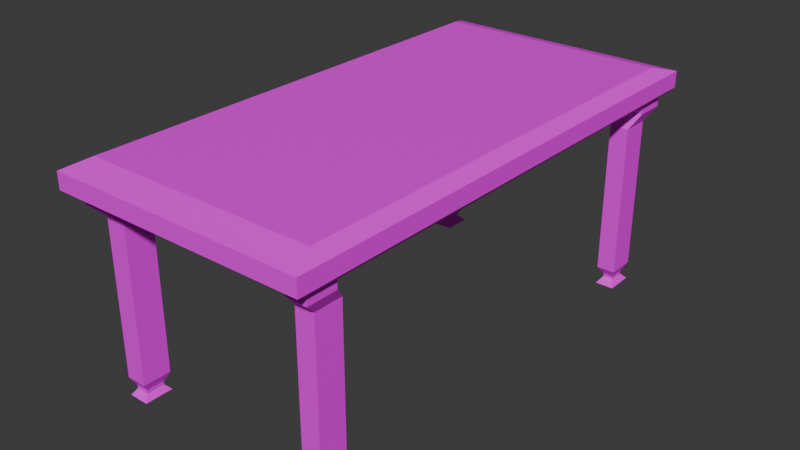 # Source: table.blend  (saved by Blender 4.5.90; exported with 4.5.12 LTS)
import bpy
from mathutils import Matrix  # noqa: F401  (used for matrix-valued properties, if any)

bpy.ops.wm.read_factory_settings(use_empty=True)
scene = bpy.context.scene
scene.name = 'Scene'

# ---- collections
col_collection = bpy.data.collections.new('Collection'); scene.collection.children.link(col_collection)

# ---- images (referenced by path relative to the original .blend; pixels are not part of the script)
import os
ASSET_DIR = os.environ.get("B2B_ASSET_DIR", "")  # directory of the original .blend (textures are referenced by path, not embedded)
HERE = os.path.dirname(os.path.abspath(__file__))  # packed textures are extracted next to this script under _unpacked/

def load_image(name, relpath, width, height, colorspace="sRGB"):
    """Load a texture the original file referenced (path relative to the .blend, or extracted next to this script)."""
    p = next((c for c in (os.path.join(HERE, relpath), os.path.join(ASSET_DIR, relpath)) if relpath and os.path.exists(c)), "")
    if p:
        img = bpy.data.images.load(p, check_existing=True)
        img.name = name
    else:  # same state as the original file: an image datablock whose file is absent (Cycles renders it pink)
        img = bpy.data.images.new(name, width, height)
        img.source = "FILE"
        img.filepath = "//" + (relpath or name)
    img.colorspace_settings.name = colorspace
    return img
img_desk = load_image('desk', 'desk.png', 1024, 1024, 'sRGB')

# ---- materials (node trees are filled in below, after node groups)
mat_material_001 = bpy.data.materials.new('Material.001')

# ---- material node trees
mat_material_001.use_nodes = True; mat_material_001.node_tree.nodes.clear()
_N = mat_material_001.node_tree.nodes; _L = mat_material_001.node_tree.links
n0 = _N.new('ShaderNodeOutputMaterial'); n0.name = 'Material Output'; n0.location = (200, 100)
n1 = _N.new('ShaderNodeBsdfPrincipled'); n1.name = 'Principled BSDF'; n1.location = (-200, 100)
n2 = _N.new('ShaderNodeTexImage'); n2.name = 'Image Texture'; n2.location = (-490, 80)
n2.image = img_desk
_L.new(n1.outputs[0], n0.inputs[0])
_L.new(n2.outputs[0], n1.inputs[0])
n0.is_active_output = True

# ---- world
world_world = bpy.data.worlds.new('World'); scene.world = world_world
world_world.use_nodes = True; world_world.node_tree.nodes.clear()
_N = world_world.node_tree.nodes; _L = world_world.node_tree.links
n0 = _N.new('ShaderNodeOutputWorld'); n0.name = 'World Output'; n0.location = (200, 100)
n1 = _N.new('ShaderNodeBackground'); n1.name = 'Background'; n1.location = (-200, 100)
n1.inputs[0].default_value = (0.05088, 0.05088, 0.05088, 1.0)
_L.new(n1.outputs[0], n0.inputs[0])
n0.is_active_output = True
world_world.color = (0.05088, 0.05088, 0.05088)
world_world.sun_shadow_jitter_overblur = 0.0

# ---- meshes
me_cube_001 = bpy.data.meshes.new('Cube.001')
me_cube_001.from_pydata([(1.0, 1.748, 1.694), (0.8988, 1.571, 1.751), (-1.0, 1.748, 1.694), (-0.8988, 1.571, 1.751), (-0.8988, -1.798, 1.751), (-1.0, -2.0, 1.694), (-0.8988, 1.798, 1.751), (-1.0, 2.0, 1.694), (0.8988, -1.798, 1.751), (1.0, -2.0, 1.694), (0.8988, 1.798, 1.751), (1.0, 2.0, 1.694), (-0.938, -1.876, 1.503), (-1.0, -2.0, 1.566), (-1.0, 2.0, 1.566), (-0.938, 1.876, 1.503), (1.0, -2.0, 1.566), (0.9375, -1.876, 1.503), (1.0, 2.0, 1.566), (0.9375, 1.876, 1.503), (-0.938, 1.639, 1.503), (-1.0, 1.748, 1.566), (0.9375, 1.639, 1.503), (1.0, 1.748, 1.566), (0.9375, -1.642, 1.503), (-1.0, -1.751, 1.694), (0.8988, -1.574, 1.751), (-1.0, -1.751, 1.566), (1.0, -1.751, 1.694), (-0.8988, -1.574, 1.751), (-0.938, -1.642, 1.503), (1.0, -1.751, 1.566), (-0.736, 1.798, 1.751), (-0.8188, 2.0, 1.694), (-0.736, -1.798, 1.751), (-0.8188, -2.0, 1.694), (-0.7681, 1.876, 1.503), (-0.8188, 2.0, 1.566), (-0.7681, -1.876, 1.503), (-0.8188, -2.0, 1.566), (-0.7681, 1.639, 1.503), (-0.736, 1.571, 1.751), (-0.7681, -1.642, 1.503), (-0.736, -1.574, 1.751), (0.7511, 1.798, 1.751), (0.8356, -2.0, 1.694), (0.8356, 2.0, 1.566), (0.7834, -1.876, 1.503), (0.7511, 1.571, 1.751), (0.7511, -1.574, 1.751), (0.8356, 2.0, 1.694), (0.7511, -1.798, 1.751), (0.7834, 1.876, 1.503), (0.8356, -2.0, 1.566), (0.7834, 1.639, 1.503), (0.7834, -1.642, 1.503), (-0.938, 1.876, 1.439), (-0.938, 1.639, 1.439), (-0.938, -1.642, 1.439), (-0.938, -1.876, 1.439), (-0.7681, 1.876, 1.439), (0.9375, 1.639, 1.439), (0.9375, 1.876, 1.439), (0.7834, -1.876, 1.439), (0.9375, -1.876, 1.439), (-0.7681, 1.639, 1.439), (0.9375, -1.642, 1.439), (-0.7681, -1.642, 1.439), (-0.7681, -1.876, 1.439), (0.7834, 1.876, 1.439), (0.7834, 1.639, 1.439), (0.7834, -1.642, 1.439), (-0.8854, 1.771, 1.338), (-0.8854, 1.548, 1.338), (-0.8854, -1.55, 1.338), (-0.8854, -1.771, 1.338), (-0.7249, 1.771, 1.338), (0.8854, 1.548, 1.338), (0.8854, 1.771, 1.338), (0.7398, -1.771, 1.338), (0.8854, -1.771, 1.338), (-0.7249, 1.548, 1.338), (0.8854, -1.55, 1.338), (-0.7249, -1.55, 1.338), (-0.7249, -1.771, 1.338), (0.7398, 1.771, 1.338), (0.7398, 1.548, 1.338), (0.7398, -1.55, 1.338), (-0.8854, 1.771, 0.6149), (-0.8854, 1.548, 0.6149), (-0.8854, -1.55, 0.6149), (-0.8854, -1.771, 0.6149), (-0.7249, 1.771, 0.6149), (0.8854, 1.548, 0.6149), (0.8854, 1.771, 0.6149), (0.7398, -1.771, 0.6149), (0.8854, -1.771, 0.6149), (-0.7249, 1.548, 0.6149), (0.8854, -1.55, 0.6149), (-0.7249, -1.55, 0.6149), (-0.7249, -1.771, 0.6149), (0.7398, 1.771, 0.6149), (0.7398, 1.548, 0.6149), (0.7398, -1.55, 0.6149), (-0.8854, 1.771, 0.1333), (-0.8854, 1.548, 0.1333), (-0.8854, -1.55, 0.1333), (-0.8854, -1.771, 0.1333), (-0.7249, 1.771, 0.1333), (0.8854, 1.548, 0.1333), (0.8854, 1.771, 0.1333), (0.7398, -1.771, 0.1333), (0.8854, -1.771, 0.1333), (-0.7249, 1.548, 0.1333), (0.8854, -1.55, 0.1333), (-0.7249, -1.55, 0.1333), (-0.7249, -1.771, 0.1333), (0.7398, 1.771, 0.1333), (0.7398, 1.548, 0.1333), (0.7398, -1.55, 0.1333), (-0.845, 1.715, 0.06089), (-0.845, 1.604, 0.06089), (-0.8562, -1.59, 0.06386), (-0.8562, -1.731, 0.06386), (-0.7653, 1.715, 0.06089), (0.8525, 1.598, 0.06198), (0.8525, 1.72, 0.06198), (0.7628, -1.736, 0.06489), (0.8624, -1.736, 0.06489), (-0.7653, 1.604, 0.06089), (0.8624, -1.585, 0.06489), (-0.7541, -1.59, 0.06386), (-0.7541, -1.731, 0.06386), (0.7727, 1.72, 0.06198), (0.7727, 1.598, 0.06198), (0.7628, -1.585, 0.06489), (-0.845, 1.715, 0.03967), (-0.845, 1.604, 0.03967), (-0.8562, -1.59, 0.0367), (-0.8562, -1.731, 0.0367), (-0.7653, 1.715, 0.03967), (0.8525, 1.598, 0.03858), (0.8525, 1.72, 0.03858), (0.7628, -1.736, 0.03567), (0.8624, -1.736, 0.03567), (-0.7653, 1.604, 0.03967), (0.8624, -1.585, 0.03567), (-0.7541, -1.59, 0.0367), (-0.7541, -1.731, 0.0367), (0.7727, 1.72, 0.03858), (0.7727, 1.598, 0.03858), (0.7628, -1.585, 0.03567), (-0.8854, 1.771, -0.008728), (-0.8854, 1.548, -0.008728), (-0.8854, -1.55, -0.008728), (-0.8854, -1.771, -0.008728), (-0.7249, 1.771, -0.008728), (0.8854, 1.548, -0.008728), (0.8854, 1.771, -0.008728), (0.7398, -1.771, -0.008728), (0.8854, -1.771, -0.008728), (-0.7249, 1.548, -0.008728), (0.8854, -1.55, -0.008728), (-0.7249, -1.55, -0.008728), (-0.7249, -1.771, -0.008728), (0.7398, 1.771, -0.008728), (0.7398, 1.548, -0.008728), (0.7398, -1.55, -0.008728), (1.0, 1.874, 1.566), (-0.938, 1.757, 1.503), (0.8988, 1.684, 1.751), (-0.8988, 1.684, 1.751), (1.0, 1.874, 1.694), (-1.0, 1.874, 1.694), (-1.0, 1.874, 1.566), (0.9375, 1.757, 1.503), (-0.736, 1.684, 1.751), (-0.7681, 1.757, 1.503), (0.7511, 1.684, 1.751), (0.7834, 1.757, 1.503), (-0.938, 1.757, 1.439), (0.9375, 1.757, 1.439), (-0.7681, 1.757, 1.439), (0.7834, 1.757, 1.439), (-0.8854, 1.659, 1.338), (0.8854, 1.659, 1.338), (-0.7249, 1.659, 1.338), (0.7398, 1.659, 1.338), (-0.8854, 1.659, 0.6149), (0.8854, 1.659, 0.6149), (-0.7249, 1.659, 0.6149), (0.7398, 1.659, 0.6149), (-0.8854, 1.659, 0.1333), (0.8854, 1.659, 0.1333), (-0.7249, 1.659, 0.1333), (0.7398, 1.659, 0.1333), (-0.845, 1.659, 0.06089), (0.8525, 1.659, 0.06198), (-0.7653, 1.659, 0.06089), (0.7727, 1.659, 0.06198), (-0.845, 1.659, 0.03967), (0.8525, 1.659, 0.03858), (-0.7653, 1.659, 0.03967), (0.7727, 1.659, 0.03858), (-0.8854, 1.659, -0.008728), (0.8854, 1.659, -0.008728), (-0.7249, 1.659, -0.008728), (0.7398, 1.659, -0.008728), (0.825, 1.798, 1.751), (0.9178, -2.0, 1.694), (0.9178, 2.0, 1.566), (0.8605, -1.876, 1.503), (0.825, 1.571, 1.751), (0.825, -1.574, 1.751), (0.9178, 2.0, 1.694), (0.825, -1.798, 1.751), (0.8605, 1.876, 1.503), (0.9178, -2.0, 1.566), (0.8605, 1.639, 1.503), (0.8605, -1.642, 1.503), (0.8605, -1.876, 1.439), (0.8605, 1.876, 1.439), (0.8605, 1.639, 1.439), (0.8605, -1.642, 1.439), (0.8126, -1.771, 1.338), (0.8126, 1.771, 1.338), (0.8126, 1.548, 1.338), (0.8126, -1.55, 1.338), (0.8126, -1.771, 0.6149), (0.8126, 1.771, 0.6149), (0.8126, 1.548, 0.6149), (0.8126, -1.55, 0.6149), (0.8126, -1.771, 0.1333), (0.8126, 1.771, 0.1333), (0.8126, 1.548, 0.1333), (0.8126, -1.55, 0.1333), (0.8126, -1.736, 0.06489), (0.8126, 1.72, 0.06198), (0.8126, 1.598, 0.06198), (0.8126, -1.585, 0.06489), (0.8126, -1.736, 0.03567), (0.8126, 1.72, 0.03858), (0.8126, 1.598, 0.03858), (0.8126, -1.585, 0.03567), (0.8126, -1.771, -0.008728), (0.8126, 1.771, -0.008728), (0.8126, 1.548, -0.008728), (0.8126, -1.55, -0.008728), (0.8126, 1.659, -0.008728), (0.825, 1.684, 1.751), (-0.9094, 2.0, 1.694), (-0.8174, -1.798, 1.751), (-0.853, 1.876, 1.503), (-0.9094, -2.0, 1.566), (-0.853, 1.639, 1.503), (-0.853, -1.642, 1.503), (-0.8174, 1.798, 1.751), (-0.9094, -2.0, 1.694), (-0.9094, 2.0, 1.566), (-0.853, -1.876, 1.503), (-0.8174, 1.571, 1.751), (-0.8174, -1.574, 1.751), (-0.853, 1.876, 1.439), (-0.853, 1.639, 1.439), (-0.853, -1.642, 1.439), (-0.853, -1.876, 1.439), (-0.8052, 1.771, 1.338), (-0.8052, 1.548, 1.338), (-0.8052, -1.55, 1.338), (-0.8052, -1.771, 1.338), (-0.8052, 1.771, 0.6149), (-0.8052, 1.548, 0.6149), (-0.8052, -1.55, 0.6149), (-0.8052, -1.771, 0.6149), (-0.8052, 1.771, 0.1333), (-0.8052, 1.548, 0.1333), (-0.8052, -1.55, 0.1333), (-0.8052, -1.771, 0.1333), (-0.8052, 1.715, 0.06089), (-0.8052, 1.604, 0.06089), (-0.8052, -1.59, 0.06386), (-0.8052, -1.731, 0.06386), (-0.8052, 1.715, 0.03967), (-0.8052, 1.604, 0.03967), (-0.8052, -1.59, 0.0367), (-0.8052, -1.731, 0.0367), (-0.8052, 1.771, -0.008728), (-0.8052, 1.548, -0.008728), (-0.8052, -1.55, -0.008728), (-0.8052, -1.771, -0.008728), (-0.8052, 1.659, -0.008728), (-0.8174, 1.684, 1.751), (-1.0, -1.875, 1.694), (0.8988, -1.686, 1.751), (-0.938, -1.759, 1.503), (1.0, -1.875, 1.566), (0.9375, -1.759, 1.503), (-1.0, -1.875, 1.566), (1.0, -1.875, 1.694), (-0.8988, -1.686, 1.751), (-0.7681, -1.759, 1.503), (-0.736, -1.686, 1.751), (0.7511, -1.686, 1.751), (0.7834, -1.759, 1.503), (-0.938, -1.759, 1.439), (0.9375, -1.759, 1.439), (-0.7681, -1.759, 1.439), (0.7834, -1.759, 1.439), (-0.8854, -1.66, 1.338), (0.8854, -1.66, 1.338), (-0.7249, -1.66, 1.338), (0.7398, -1.66, 1.338), (-0.8854, -1.66, 0.6149), (0.8854, -1.66, 0.6149), (-0.7249, -1.66, 0.6149), (0.7398, -1.66, 0.6149), (-0.8854, -1.66, 0.1333), (0.8854, -1.66, 0.1333), (-0.7249, -1.66, 0.1333), (0.7398, -1.66, 0.1333), (-0.8562, -1.66, 0.06386), (0.8624, -1.66, 0.06489), (-0.7541, -1.66, 0.06386), (0.7628, -1.66, 0.06489), (-0.8562, -1.66, 0.0367), (0.8624, -1.66, 0.03567), (-0.7541, -1.66, 0.0367), (0.7628, -1.66, 0.03567), (-0.8854, -1.66, -0.008728), (0.8854, -1.66, -0.008728), (-0.7249, -1.66, -0.008728), (0.7398, -1.66, -0.008728), (0.8126, -1.66, -0.008728), (0.825, -1.686, 1.751), (-0.8052, -1.66, -0.008728), (-0.8174, -1.686, 1.751), (-0.8052, -1.731, 0.06386), (-0.8562, -1.731, 0.06386), (-0.8562, -1.731, 0.0367), (-0.8052, -1.731, 0.0367), (-0.8052, -1.59, 0.06386), (-0.7541, -1.59, 0.06386), (-0.7541, -1.59, 0.0367), (-0.8052, -1.59, 0.0367), (-0.8562, -1.66, 0.06386), (-0.8562, -1.59, 0.06386), (-0.8562, -1.59, 0.0367), (-0.8562, -1.66, 0.0367), (-0.7541, -1.66, 0.06386), (-0.7541, -1.731, 0.06386), (-0.7541, -1.731, 0.0367), (-0.7541, -1.66, 0.0367)], [], [(27, 25, 2, 21), (171, 6, 7, 173), (208, 10, 11, 214), (293, 8, 9, 298), (251, 4, 5, 257), (177, 40, 65, 182), (168, 172, 0, 23), (335, 299, 4, 251), (169, 20, 21, 174), (24, 22, 23, 31), (294, 12, 13, 297), (252, 15, 14, 258), (175, 19, 18, 168), (211, 17, 16, 217), (174, 173, 7, 14), (259, 12, 59, 265), (253, 257, 5, 13), (210, 214, 11, 18), (295, 298, 9, 16), (291, 171, 3, 260), (170, 1, 0, 172), (29, 3, 2, 25), (299, 29, 25, 292), (23, 0, 28, 31), (218, 22, 24, 219), (20, 30, 27, 21), (296, 24, 31, 295), (260, 3, 29, 261), (1, 26, 28, 0), (297, 292, 25, 27), (48, 41, 43, 49), (254, 40, 42, 255), (178, 176, 41, 48), (258, 250, 33, 37), (53, 45, 35, 39), (294, 30, 58, 304), (259, 38, 39, 253), (52, 36, 37, 46), (302, 301, 34, 51), (219, 24, 66, 223), (51, 34, 35, 45), (256, 32, 33, 250), (215, 51, 45, 209), (333, 302, 51, 215), (216, 52, 46, 210), (217, 209, 45, 53), (249, 178, 48, 212), (212, 48, 49, 213), (40, 54, 55, 42), (37, 33, 50, 46), (300, 303, 47, 38), (38, 47, 53, 39), (177, 179, 54, 40), (32, 44, 50, 33), (181, 61, 77, 185), (182, 65, 81, 186), (262, 60, 76, 266), (306, 68, 84, 310), (296, 17, 64, 305), (254, 20, 57, 263), (303, 55, 71, 307), (211, 47, 63, 220), (169, 15, 56, 180), (255, 42, 67, 264), (179, 52, 69, 183), (252, 36, 60, 262), (300, 38, 68, 306), (216, 19, 62, 221), (218, 54, 70, 222), (175, 22, 61, 181), (187, 85, 101, 191), (184, 72, 88, 188), (268, 83, 99, 272), (311, 87, 103, 315), (221, 62, 78, 225), (220, 63, 79, 224), (222, 70, 86, 226), (263, 57, 73, 267), (223, 66, 82, 227), (305, 64, 80, 309), (307, 71, 87, 311), (264, 67, 83, 268), (180, 56, 72, 184), (183, 69, 85, 187), (265, 59, 75, 269), (304, 58, 74, 308), (313, 96, 112, 317), (231, 98, 114, 235), (271, 89, 105, 275), (230, 102, 118, 234), (269, 75, 91, 273), (308, 74, 90, 312), (310, 84, 100, 314), (266, 76, 92, 270), (186, 81, 97, 190), (185, 77, 93, 189), (225, 78, 94, 229), (224, 79, 95, 228), (226, 86, 102, 230), (267, 73, 89, 271), (227, 82, 98, 231), (309, 80, 96, 313), (233, 110, 126, 237), (193, 109, 125, 197), (194, 113, 129, 198), (274, 108, 124, 278), (315, 103, 119, 319), (272, 99, 115, 276), (188, 88, 104, 192), (191, 101, 117, 195), (273, 91, 107, 277), (312, 90, 106, 316), (314, 100, 116, 318), (270, 92, 108, 274), (190, 97, 113, 194), (189, 93, 109, 193), (229, 94, 110, 233), (228, 95, 111, 232), (336, 337, 338, 339), (199, 133, 149, 203), (196, 120, 136, 200), (340, 341, 342, 343), (232, 111, 127, 236), (234, 118, 134, 238), (275, 105, 121, 279), (235, 114, 130, 239), (317, 112, 128, 321), (319, 119, 135, 323), (276, 115, 131, 280), (192, 104, 120, 196), (195, 117, 133, 199), (277, 107, 123, 281), (316, 106, 122, 320), (318, 116, 132, 322), (325, 144, 160, 329), (243, 146, 162, 247), (283, 137, 153, 287), (242, 150, 166, 246), (344, 345, 346, 347), (348, 349, 350, 351), (278, 124, 140, 282), (198, 129, 145, 202), (197, 125, 141, 201), (237, 126, 142, 241), (236, 127, 143, 240), (238, 134, 150, 242), (279, 121, 137, 283), (239, 130, 146, 243), (321, 128, 144, 325), (323, 135, 151, 327), (248, 205, 157, 246), (332, 329, 160, 244), (334, 330, 164, 289), (290, 206, 161, 287), (327, 151, 167, 331), (284, 147, 163, 288), (200, 136, 152, 204), (203, 149, 165, 207), (285, 139, 155, 289), (324, 138, 154, 328), (326, 148, 164, 330), (282, 140, 156, 286), (202, 145, 161, 206), (201, 141, 157, 205), (241, 142, 158, 245), (240, 143, 159, 244), (142, 201, 205, 158), (140, 202, 206, 156), (150, 203, 207, 166), (137, 200, 204, 153), (286, 156, 206, 290), (245, 158, 205, 248), (126, 197, 201, 142), (124, 198, 202, 140), (118, 195, 199, 134), (105, 192, 196, 121), (121, 196, 200, 137), (134, 199, 203, 150), (94, 189, 193, 110), (92, 190, 194, 108), (102, 191, 195, 118), (89, 188, 192, 105), (108, 194, 198, 124), (110, 193, 197, 126), (78, 185, 189, 94), (76, 186, 190, 92), (70, 183, 187, 86), (57, 180, 184, 73), (73, 184, 188, 89), (86, 187, 191, 102), (19, 175, 181, 62), (54, 179, 183, 70), (20, 169, 180, 57), (60, 182, 186, 76), (62, 181, 185, 78), (36, 52, 179, 177), (208, 44, 178, 249), (44, 32, 176, 178), (10, 170, 172, 11), (256, 6, 171, 291), (21, 2, 173, 174), (22, 175, 168, 23), (15, 169, 174, 14), (18, 11, 172, 168), (36, 177, 182, 60), (3, 171, 173, 2), (10, 208, 249, 170), (165, 245, 248, 207), (144, 240, 244, 160), (149, 241, 245, 165), (331, 332, 244, 159), (207, 248, 246, 166), (135, 239, 243, 151), (125, 238, 242, 141), (128, 236, 240, 144), (133, 237, 241, 149), (141, 242, 246, 157), (151, 243, 247, 167), (119, 235, 239, 135), (109, 234, 238, 125), (112, 232, 236, 128), (96, 228, 232, 112), (101, 229, 233, 117), (117, 233, 237, 133), (87, 227, 231, 103), (77, 226, 230, 93), (80, 224, 228, 96), (85, 225, 229, 101), (93, 230, 234, 109), (103, 231, 235, 119), (71, 223, 227, 87), (61, 222, 226, 77), (64, 220, 224, 80), (69, 221, 225, 85), (22, 218, 222, 61), (52, 216, 221, 69), (17, 211, 220, 64), (1, 212, 213, 26), (170, 249, 212, 1), (16, 9, 209, 217), (19, 216, 210, 18), (293, 333, 215, 8), (8, 215, 209, 9), (55, 219, 223, 71), (54, 218, 219, 55), (46, 50, 214, 210), (47, 211, 217, 53), (44, 208, 214, 50), (32, 256, 291, 176), (152, 286, 290, 204), (136, 282, 286, 152), (148, 285, 289, 164), (138, 284, 288, 154), (204, 290, 287, 153), (328, 334, 289, 155), (129, 279, 283, 145), (120, 278, 282, 136), (145, 283, 287, 161), (116, 277, 281, 132), (106, 276, 280, 122), (113, 275, 279, 129), (345, 340, 343, 346), (349, 336, 339, 350), (88, 270, 274, 104), (100, 273, 277, 116), (90, 272, 276, 106), (104, 274, 278, 120), (81, 267, 271, 97), (72, 266, 270, 88), (84, 269, 273, 100), (97, 271, 275, 113), (68, 265, 269, 84), (58, 264, 268, 74), (65, 263, 267, 81), (74, 268, 272, 90), (15, 252, 262, 56), (30, 255, 264, 58), (40, 254, 263, 65), (56, 262, 266, 72), (6, 256, 250, 7), (12, 259, 253, 13), (14, 7, 250, 258), (20, 254, 255, 30), (41, 260, 261, 43), (176, 291, 260, 41), (39, 35, 257, 253), (38, 259, 265, 68), (36, 252, 258, 37), (301, 335, 251, 34), (34, 251, 257, 35), (43, 261, 335, 301), (154, 288, 334, 328), (26, 213, 333, 293), (167, 247, 332, 331), (147, 326, 330, 163), (139, 324, 328, 155), (143, 327, 331, 159), (288, 163, 330, 334), (247, 162, 329, 332), (127, 323, 327, 143), (130, 321, 325, 146), (341, 348, 351, 342), (337, 344, 347, 338), (146, 325, 329, 162), (115, 318, 322, 131), (107, 316, 320, 123), (111, 319, 323, 127), (114, 317, 321, 130), (99, 314, 318, 115), (91, 312, 316, 107), (95, 315, 319, 111), (82, 309, 313, 98), (83, 310, 314, 99), (75, 308, 312, 91), (98, 313, 317, 114), (59, 304, 308, 75), (63, 307, 311, 79), (66, 305, 309, 82), (79, 311, 315, 95), (42, 300, 306, 67), (47, 303, 307, 63), (24, 296, 305, 66), (67, 306, 310, 83), (42, 55, 303, 300), (213, 49, 302, 333), (49, 43, 301, 302), (12, 294, 304, 59), (13, 5, 292, 297), (17, 296, 295, 16), (4, 299, 292, 5), (31, 28, 298, 295), (30, 294, 297, 27), (261, 29, 299, 335), (26, 293, 298, 28)])
_uv = me_cube_001.uv_layers.new(name='UVMap')
_uv.uv.foreach_set('vector', [0.4401, 0.01557, 0.5675, 0.01557, 0.5675, 0.2343, 0.4401, 0.2343, 0.8624, 0.5197, 0.8624, 0.5126, 0.875, 0.5, 0.875, 0.5079, 0.6469, 0.5126, 0.6376, 0.5126, 0.5757, 0.5, 0.588, 0.5, 0.6376, 0.7304, 0.6376, 0.7374, 0.5757, 0.75, 0.5757, 0.7422, 0.8522, 0.7374, 0.8624, 0.7374, 0.875, 0.75, 0.8614, 0.75, 0.1594, 0.5213, 0.1594, 0.5283, 0.1594, 0.5283, 0.1594, 0.5213, 0.4292, 0.5079, 0.5757, 0.5079, 0.5757, 0.5157, 0.4292, 0.5157, 0.8522, 0.7304, 0.8624, 0.7304, 0.8624, 0.7374, 0.8522, 0.7374, 0.1393, 0.5213, 0.1393, 0.5283, 0.125, 0.5157, 0.125, 0.5079, 0.3607, 0.7219, 0.3607, 0.5283, 0.4292, 0.5157, 0.4292, 0.7344, 0.1393, 0.7288, 0.1393, 0.7357, 0.125, 0.75, 0.125, 0.7422, 0.1494, 0.5143, 0.1393, 0.5143, 0.125, 0.5, 0.1388, 0.5, 0.3607, 0.5213, 0.3607, 0.5143, 0.4292, 0.5, 0.4292, 0.5079, 0.3516, 0.7357, 0.3607, 0.7357, 0.4292, 0.75, 0.4166, 0.75, 0.4401, 0.2421, 0.5675, 0.2421, 0.5675, 0.25, 0.4401, 0.25, 0.1494, 0.7357, 0.1393, 0.7357, 0.1393, 0.7357, 0.1494, 0.7357, 0.4396, 0.9887, 0.5679, 0.9887, 0.5675, 1.0, 0.4401, 1.0, 0.4296, 0.4897, 0.5754, 0.4897, 0.5757, 0.5, 0.4292, 0.5, 0.4292, 0.7422, 0.5757, 0.7422, 0.5757, 0.75, 0.4292, 0.75, 0.8522, 0.5197, 0.8624, 0.5197, 0.8624, 0.5268, 0.8522, 0.5268, 0.6376, 0.5197, 0.6376, 0.5268, 0.5757, 0.5157, 0.5757, 0.5079, 0.8624, 0.7234, 0.8624, 0.5268, 0.875, 0.5157, 0.875, 0.7344, 0.8624, 0.7304, 0.8624, 0.7234, 0.875, 0.7344, 0.875, 0.7422, 0.4292, 0.5157, 0.5757, 0.5157, 0.5757, 0.7344, 0.4292, 0.7344, 0.3516, 0.5283, 0.3607, 0.5283, 0.3607, 0.7219, 0.3516, 0.7219, 0.1393, 0.5283, 0.1393, 0.7219, 0.125, 0.7344, 0.125, 0.5157, 0.3607, 0.7288, 0.3607, 0.7219, 0.4292, 0.7344, 0.4292, 0.7422, 0.8522, 0.5268, 0.8624, 0.5268, 0.8624, 0.7234, 0.8522, 0.7234, 0.6376, 0.5268, 0.6376, 0.7234, 0.5757, 0.7344, 0.5757, 0.5157, 0.4401, 0.007785, 0.5675, 0.007785, 0.5675, 0.01557, 0.4401, 0.01557, 0.6561, 0.5268, 0.842, 0.5268, 0.842, 0.7234, 0.6561, 0.7234, 0.1494, 0.5283, 0.1594, 0.5283, 0.1594, 0.7219, 0.1494, 0.7219, 0.6561, 0.5197, 0.842, 0.5197, 0.842, 0.5268, 0.6561, 0.5268, 0.4396, 0.2613, 0.5679, 0.2613, 0.5683, 0.2727, 0.4391, 0.2727, 0.4301, 0.7705, 0.5751, 0.7706, 0.5683, 0.9773, 0.4391, 0.9773, 0.1393, 0.7288, 0.1393, 0.7219, 0.1393, 0.7219, 0.1393, 0.7288, 0.1494, 0.7357, 0.1594, 0.7357, 0.1526, 0.75, 0.1388, 0.75, 0.3425, 0.5143, 0.1594, 0.5143, 0.1526, 0.5, 0.4041, 0.5, 0.6561, 0.7304, 0.842, 0.7304, 0.842, 0.7374, 0.6561, 0.7374, 0.3516, 0.7219, 0.3607, 0.7219, 0.3607, 0.7219, 0.3516, 0.7219, 0.6561, 0.7374, 0.842, 0.7374, 0.8479, 0.75, 0.6003, 0.75, 0.8522, 0.5126, 0.842, 0.5126, 0.8479, 0.5, 0.8614, 0.5, 0.6469, 0.7374, 0.6561, 0.7374, 0.6003, 0.75, 0.588, 0.75, 0.6469, 0.7304, 0.6561, 0.7304, 0.6561, 0.7374, 0.6469, 0.7374, 0.3516, 0.5143, 0.3425, 0.5143, 0.4041, 0.5, 0.4166, 0.5, 0.4296, 0.7603, 0.5754, 0.7603, 0.5751, 0.7706, 0.4301, 0.7705, 0.6469, 0.5197, 0.6561, 0.5197, 0.6561, 0.5268, 0.6469, 0.5268, 0.6469, 0.5268, 0.6561, 0.5268, 0.6561, 0.7234, 0.6469, 0.7234, 0.1594, 0.5283, 0.3425, 0.5283, 0.3425, 0.7219, 0.1594, 0.7219, 0.4391, 0.2727, 0.5683, 0.2727, 0.5751, 0.4794, 0.4301, 0.4794, 0.1594, 0.7288, 0.3425, 0.7288, 0.3425, 0.7357, 0.1594, 0.7357, 0.1594, 0.7357, 0.3425, 0.7357, 0.4041, 0.75, 0.1526, 0.75, 0.1594, 0.5213, 0.3425, 0.5213, 0.3425, 0.5283, 0.1594, 0.5283, 0.842, 0.5126, 0.6561, 0.5126, 0.6003, 0.5, 0.8479, 0.5, 0.3607, 0.5213, 0.3607, 0.5283, 0.3607, 0.5283, 0.3607, 0.5213, 0.1594, 0.5213, 0.1594, 0.5283, 0.1594, 0.5283, 0.1594, 0.5213, 0.1494, 0.5143, 0.1594, 0.5143, 0.1594, 0.5143, 0.1494, 0.5143, 0.1594, 0.7288, 0.1594, 0.7357, 0.1594, 0.7357, 0.1594, 0.7288, 0.3607, 0.7288, 0.3607, 0.7357, 0.3607, 0.7357, 0.3607, 0.7288, 0.1494, 0.5283, 0.1393, 0.5283, 0.1393, 0.5283, 0.1494, 0.5283, 0.3425, 0.7288, 0.3425, 0.7219, 0.3425, 0.7219, 0.3425, 0.7288, 0.3516, 0.7357, 0.3425, 0.7357, 0.3425, 0.7357, 0.3516, 0.7357, 0.1393, 0.5213, 0.1393, 0.5143, 0.1393, 0.5143, 0.1393, 0.5213, 0.1494, 0.7219, 0.1594, 0.7219, 0.1594, 0.7219, 0.1494, 0.7219, 0.3425, 0.5213, 0.3425, 0.5143, 0.3425, 0.5143, 0.3425, 0.5213, 0.1494, 0.5143, 0.1594, 0.5143, 0.1594, 0.5143, 0.1494, 0.5143, 0.1594, 0.7288, 0.1594, 0.7357, 0.1594, 0.7357, 0.1594, 0.7288, 0.3516, 0.5143, 0.3607, 0.5143, 0.3607, 0.5143, 0.3516, 0.5143, 0.3516, 0.5283, 0.3425, 0.5283, 0.3425, 0.5283, 0.3516, 0.5283, 0.3607, 0.5213, 0.3607, 0.5283, 0.3607, 0.5283, 0.3607, 0.5213, 0.3425, 0.5213, 0.3425, 0.5143, 0.3425, 0.5143, 0.3425, 0.5213, 0.1393, 0.5213, 0.1393, 0.5143, 0.1393, 0.5143, 0.1393, 0.5213, 0.1494, 0.7219, 0.1594, 0.7219, 0.1594, 0.7219, 0.1494, 0.7219, 0.3425, 0.7288, 0.3425, 0.7219, 0.3425, 0.7219, 0.3425, 0.7288, 0.3516, 0.5143, 0.3607, 0.5143, 0.3607, 0.5143, 0.3516, 0.5143, 0.3516, 0.7357, 0.3425, 0.7357, 0.3425, 0.7357, 0.3516, 0.7357, 0.3516, 0.5283, 0.3425, 0.5283, 0.3425, 0.5283, 0.3516, 0.5283, 0.1494, 0.5283, 0.1393, 0.5283, 0.1393, 0.5283, 0.1494, 0.5283, 0.3516, 0.7219, 0.3607, 0.7219, 0.3607, 0.7219, 0.3516, 0.7219, 0.3607, 0.7288, 0.3607, 0.7357, 0.3607, 0.7357, 0.3607, 0.7288, 0.3425, 0.7288, 0.3425, 0.7219, 0.3425, 0.7219, 0.3425, 0.7288, 0.1494, 0.7219, 0.1594, 0.7219, 0.1594, 0.7219, 0.1494, 0.7219, 0.1393, 0.5213, 0.1393, 0.5143, 0.1393, 0.5143, 0.1393, 0.5213, 0.3425, 0.5213, 0.3425, 0.5143, 0.3425, 0.5143, 0.3425, 0.5213, 0.1494, 0.7357, 0.1393, 0.7357, 0.1393, 0.7357, 0.1494, 0.7357, 0.1393, 0.7288, 0.1393, 0.7219, 0.1393, 0.7219, 0.1393, 0.7288, 0.3607, 0.7288, 0.3607, 0.7357, 0.3607, 0.7357, 0.3607, 0.7288, 0.3516, 0.7219, 0.3607, 0.7219, 0.3607, 0.7219, 0.3516, 0.7219, 0.1494, 0.5283, 0.1393, 0.5283, 0.1393, 0.5283, 0.1494, 0.5283, 0.3516, 0.5283, 0.3425, 0.5283, 0.3425, 0.5283, 0.3516, 0.5283, 0.1494, 0.7357, 0.1393, 0.7357, 0.1393, 0.7357, 0.1494, 0.7357, 0.1393, 0.7288, 0.1393, 0.7219, 0.1393, 0.7219, 0.1393, 0.7288, 0.1594, 0.7288, 0.1594, 0.7357, 0.1594, 0.7357, 0.1594, 0.7288, 0.1494, 0.5143, 0.1594, 0.5143, 0.1594, 0.5143, 0.1494, 0.5143, 0.1594, 0.5213, 0.1594, 0.5283, 0.1594, 0.5283, 0.1594, 0.5213, 0.3607, 0.5213, 0.3607, 0.5283, 0.3607, 0.5283, 0.3607, 0.5213, 0.3516, 0.5143, 0.3607, 0.5143, 0.3607, 0.5143, 0.3516, 0.5143, 0.3516, 0.7357, 0.3425, 0.7357, 0.3425, 0.7357, 0.3516, 0.7357, 0.3516, 0.5283, 0.3425, 0.5283, 0.3425, 0.5283, 0.3516, 0.5283, 0.1494, 0.5283, 0.1393, 0.5283, 0.1393, 0.5283, 0.1494, 0.5283, 0.3516, 0.7219, 0.3607, 0.7219, 0.3607, 0.7219, 0.3516, 0.7219, 0.3607, 0.7288, 0.3607, 0.7357, 0.3607, 0.7357, 0.3607, 0.7288, 0.3516, 0.5143, 0.3607, 0.5143, 0.3607, 0.5143, 0.3516, 0.5143, 0.3607, 0.5213, 0.3607, 0.5283, 0.3607, 0.5283, 0.3607, 0.5213, 0.1594, 0.5213, 0.1594, 0.5283, 0.1594, 0.5283, 0.1594, 0.5213, 0.1494, 0.5143, 0.1594, 0.5143, 0.1594, 0.5143, 0.1494, 0.5143, 0.3425, 0.7288, 0.3425, 0.7219, 0.3425, 0.7219, 0.3425, 0.7288, 0.1494, 0.7219, 0.1594, 0.7219, 0.1594, 0.7219, 0.1494, 0.7219, 0.1393, 0.5213, 0.1393, 0.5143, 0.1393, 0.5143, 0.1393, 0.5213, 0.3425, 0.5213, 0.3425, 0.5143, 0.3425, 0.5143, 0.3425, 0.5213, 0.1494, 0.7357, 0.1393, 0.7357, 0.1393, 0.7357, 0.1494, 0.7357, 0.1393, 0.7288, 0.1393, 0.7219, 0.1393, 0.7219, 0.1393, 0.7288, 0.1594, 0.7288, 0.1594, 0.7357, 0.1594, 0.7357, 0.1594, 0.7288, 0.1494, 0.5143, 0.1594, 0.5143, 0.1594, 0.5143, 0.1494, 0.5143, 0.1594, 0.5213, 0.1594, 0.5283, 0.1594, 0.5283, 0.1594, 0.5213, 0.3607, 0.5213, 0.3607, 0.5283, 0.3607, 0.5283, 0.3607, 0.5213, 0.3516, 0.5143, 0.3607, 0.5143, 0.3607, 0.5143, 0.3516, 0.5143, 0.3516, 0.7357, 0.3425, 0.7357, 0.3425, 0.7357, 0.3516, 0.7357, 0.1494, 0.7357, 0.1393, 0.7357, 0.1393, 0.7357, 0.1494, 0.7357, 0.3425, 0.5213, 0.3425, 0.5143, 0.3425, 0.5143, 0.3425, 0.5213, 0.1393, 0.5213, 0.1393, 0.5143, 0.1393, 0.5143, 0.1393, 0.5213, 0.1494, 0.7219, 0.1594, 0.7219, 0.1594, 0.7219, 0.1494, 0.7219, 0.3516, 0.7357, 0.3425, 0.7357, 0.3425, 0.7357, 0.3516, 0.7357, 0.3516, 0.5283, 0.3425, 0.5283, 0.3425, 0.5283, 0.3516, 0.5283, 0.1494, 0.5283, 0.1393, 0.5283, 0.1393, 0.5283, 0.1494, 0.5283, 0.3516, 0.7219, 0.3607, 0.7219, 0.3607, 0.7219, 0.3516, 0.7219, 0.3607, 0.7288, 0.3607, 0.7357, 0.3607, 0.7357, 0.3607, 0.7288, 0.3425, 0.7288, 0.3425, 0.7219, 0.3425, 0.7219, 0.3425, 0.7288, 0.1494, 0.7219, 0.1594, 0.7219, 0.1594, 0.7219, 0.1494, 0.7219, 0.1393, 0.5213, 0.1393, 0.5143, 0.1393, 0.5143, 0.1393, 0.5213, 0.3425, 0.5213, 0.3425, 0.5143, 0.3425, 0.5143, 0.3425, 0.5213, 0.1494, 0.7357, 0.1393, 0.7357, 0.1393, 0.7357, 0.1494, 0.7357, 0.1393, 0.7288, 0.1393, 0.7219, 0.1393, 0.7219, 0.1393, 0.7288, 0.1594, 0.7288, 0.1594, 0.7357, 0.1594, 0.7357, 0.1594, 0.7288, 0.3607, 0.7288, 0.3607, 0.7357, 0.3607, 0.7357, 0.3607, 0.7288, 0.3516, 0.7219, 0.3607, 0.7219, 0.3607, 0.7219, 0.3516, 0.7219, 0.1494, 0.5283, 0.1393, 0.5283, 0.1393, 0.5283, 0.1494, 0.5283, 0.3516, 0.5283, 0.3425, 0.5283, 0.3425, 0.5283, 0.3516, 0.5283, 0.1393, 0.7288, 0.1393, 0.7219, 0.1393, 0.7219, 0.1393, 0.7288, 0.1594, 0.7288, 0.1594, 0.7357, 0.1594, 0.7357, 0.1594, 0.7288, 0.1494, 0.5143, 0.1594, 0.5143, 0.1594, 0.5143, 0.1494, 0.5143, 0.1594, 0.5213, 0.1594, 0.5283, 0.1594, 0.5283, 0.1594, 0.5213, 0.3607, 0.5213, 0.3607, 0.5283, 0.3607, 0.5283, 0.3607, 0.5213, 0.3516, 0.5143, 0.3607, 0.5143, 0.3607, 0.5143, 0.3516, 0.5143, 0.3516, 0.7357, 0.3425, 0.7357, 0.3425, 0.7357, 0.3516, 0.7357, 0.3516, 0.5283, 0.3425, 0.5283, 0.3425, 0.5283, 0.3516, 0.5283, 0.1494, 0.5283, 0.1393, 0.5283, 0.1393, 0.5283, 0.1494, 0.5283, 0.3516, 0.7219, 0.3607, 0.7219, 0.3607, 0.7219, 0.3516, 0.7219, 0.3607, 0.7288, 0.3607, 0.7357, 0.3607, 0.7357, 0.3607, 0.7288, 0.3425, 0.7288, 0.3425, 0.7219, 0.3425, 0.7219, 0.3425, 0.7288, 0.3516, 0.5213, 0.3607, 0.5213, 0.3607, 0.5283, 0.3516, 0.5283, 0.3516, 0.7288, 0.3607, 0.7288, 0.3607, 0.7357, 0.3516, 0.7357, 0.1494, 0.7288, 0.1594, 0.7288, 0.1594, 0.7357, 0.1494, 0.7357, 0.1494, 0.5213, 0.1594, 0.5213, 0.1594, 0.5283, 0.1494, 0.5283, 0.3425, 0.7288, 0.3425, 0.7219, 0.3425, 0.7219, 0.3425, 0.7288, 0.1494, 0.7219, 0.1594, 0.7219, 0.1594, 0.7219, 0.1494, 0.7219, 0.1393, 0.5213, 0.1393, 0.5143, 0.1393, 0.5143, 0.1393, 0.5213, 0.3425, 0.5213, 0.3425, 0.5143, 0.3425, 0.5143, 0.3425, 0.5213, 0.1494, 0.7357, 0.1393, 0.7357, 0.1393, 0.7357, 0.1494, 0.7357, 0.1393, 0.7288, 0.1393, 0.7219, 0.1393, 0.7219, 0.1393, 0.7288, 0.1594, 0.7288, 0.1594, 0.7357, 0.1594, 0.7357, 0.1594, 0.7288, 0.1494, 0.5143, 0.1594, 0.5143, 0.1594, 0.5143, 0.1494, 0.5143, 0.1594, 0.5213, 0.1594, 0.5283, 0.1594, 0.5283, 0.1594, 0.5213, 0.3607, 0.5213, 0.3607, 0.5283, 0.3607, 0.5283, 0.3607, 0.5213, 0.3516, 0.5143, 0.3607, 0.5143, 0.3607, 0.5143, 0.3516, 0.5143, 0.3516, 0.7357, 0.3425, 0.7357, 0.3425, 0.7357, 0.3516, 0.7357, 0.3607, 0.5143, 0.3607, 0.5213, 0.3607, 0.5213, 0.3607, 0.5143, 0.1594, 0.5143, 0.1594, 0.5213, 0.1594, 0.5213, 0.1594, 0.5143, 0.3425, 0.5283, 0.3425, 0.5213, 0.3425, 0.5213, 0.3425, 0.5283, 0.1393, 0.5283, 0.1393, 0.5213, 0.1393, 0.5213, 0.1393, 0.5283, 0.1494, 0.5143, 0.1594, 0.5143, 0.1594, 0.5213, 0.1494, 0.5213, 0.3516, 0.5143, 0.3607, 0.5143, 0.3607, 0.5213, 0.3516, 0.5213, 0.3607, 0.5143, 0.3607, 0.5213, 0.3607, 0.5213, 0.3607, 0.5143, 0.1594, 0.5143, 0.1594, 0.5213, 0.1594, 0.5213, 0.1594, 0.5143, 0.3425, 0.5283, 0.3425, 0.5213, 0.3425, 0.5213, 0.3425, 0.5283, 0.1393, 0.5283, 0.1393, 0.5213, 0.1393, 0.5213, 0.1393, 0.5283, 0.1393, 0.5283, 0.1393, 0.5213, 0.1393, 0.5213, 0.1393, 0.5283, 0.3425, 0.5283, 0.3425, 0.5213, 0.3425, 0.5213, 0.3425, 0.5283, 0.3607, 0.5143, 0.3607, 0.5213, 0.3607, 0.5213, 0.3607, 0.5143, 0.1594, 0.5143, 0.1594, 0.5213, 0.1594, 0.5213, 0.1594, 0.5143, 0.3425, 0.5283, 0.3425, 0.5213, 0.3425, 0.5213, 0.3425, 0.5283, 0.1393, 0.5283, 0.1393, 0.5213, 0.1393, 0.5213, 0.1393, 0.5283, 0.1594, 0.5143, 0.1594, 0.5213, 0.1594, 0.5213, 0.1594, 0.5143, 0.3607, 0.5143, 0.3607, 0.5213, 0.3607, 0.5213, 0.3607, 0.5143, 0.3607, 0.5143, 0.3607, 0.5213, 0.3607, 0.5213, 0.3607, 0.5143, 0.1594, 0.5143, 0.1594, 0.5213, 0.1594, 0.5213, 0.1594, 0.5143, 0.3425, 0.5283, 0.3425, 0.5213, 0.3425, 0.5213, 0.3425, 0.5283, 0.1393, 0.5283, 0.1393, 0.5213, 0.1393, 0.5213, 0.1393, 0.5283, 0.1393, 0.5283, 0.1393, 0.5213, 0.1393, 0.5213, 0.1393, 0.5283, 0.3425, 0.5283, 0.3425, 0.5213, 0.3425, 0.5213, 0.3425, 0.5283, 0.3607, 0.5143, 0.3607, 0.5213, 0.3607, 0.5213, 0.3607, 0.5143, 0.3425, 0.5283, 0.3425, 0.5213, 0.3425, 0.5213, 0.3425, 0.5283, 0.1393, 0.5283, 0.1393, 0.5213, 0.1393, 0.5213, 0.1393, 0.5283, 0.1594, 0.5143, 0.1594, 0.5213, 0.1594, 0.5213, 0.1594, 0.5143, 0.3607, 0.5143, 0.3607, 0.5213, 0.3607, 0.5213, 0.3607, 0.5143, 0.1594, 0.5143, 0.3425, 0.5143, 0.3425, 0.5213, 0.1594, 0.5213, 0.6469, 0.5126, 0.6561, 0.5126, 0.6561, 0.5197, 0.6469, 0.5197, 0.6561, 0.5126, 0.842, 0.5126, 0.842, 0.5197, 0.6561, 0.5197, 0.6376, 0.5126, 0.6376, 0.5197, 0.5757, 0.5079, 0.5757, 0.5, 0.8522, 0.5126, 0.8624, 0.5126, 0.8624, 0.5197, 0.8522, 0.5197, 0.4401, 0.2343, 0.5675, 0.2343, 0.5675, 0.2421, 0.4401, 0.2421, 0.3607, 0.5283, 0.3607, 0.5213, 0.4292, 0.5079, 0.4292, 0.5157, 0.1393, 0.5143, 0.1393, 0.5213, 0.125, 0.5079, 0.125, 0.5, 0.4292, 0.5, 0.5757, 0.5, 0.5757, 0.5079, 0.4292, 0.5079, 0.1594, 0.5143, 0.1594, 0.5213, 0.1594, 0.5213, 0.1594, 0.5143, 0.8624, 0.5268, 0.8624, 0.5197, 0.875, 0.5079, 0.875, 0.5157, 0.6376, 0.5126, 0.6469, 0.5126, 0.6469, 0.5197, 0.6376, 0.5197, 0.3425, 0.5143, 0.3516, 0.5143, 0.3516, 0.5213, 0.3425, 0.5213, 0.3607, 0.7357, 0.3516, 0.7357, 0.3516, 0.7357, 0.3607, 0.7357, 0.3425, 0.5143, 0.3516, 0.5143, 0.3516, 0.5143, 0.3425, 0.5143, 0.3425, 0.7288, 0.3516, 0.7288, 0.3516, 0.7357, 0.3425, 0.7357, 0.3425, 0.5213, 0.3516, 0.5213, 0.3516, 0.5283, 0.3425, 0.5283, 0.3425, 0.7219, 0.3516, 0.7219, 0.3516, 0.7219, 0.3425, 0.7219, 0.3607, 0.5283, 0.3516, 0.5283, 0.3516, 0.5283, 0.3607, 0.5283, 0.3607, 0.7357, 0.3516, 0.7357, 0.3516, 0.7357, 0.3607, 0.7357, 0.3425, 0.5143, 0.3516, 0.5143, 0.3516, 0.5143, 0.3425, 0.5143, 0.3607, 0.5283, 0.3516, 0.5283, 0.3516, 0.5283, 0.3607, 0.5283, 0.3425, 0.7219, 0.3516, 0.7219, 0.3516, 0.7219, 0.3425, 0.7219, 0.3425, 0.7219, 0.3516, 0.7219, 0.3516, 0.7219, 0.3425, 0.7219, 0.3607, 0.5283, 0.3516, 0.5283, 0.3516, 0.5283, 0.3607, 0.5283, 0.3607, 0.7357, 0.3516, 0.7357, 0.3516, 0.7357, 0.3607, 0.7357, 0.3607, 0.7357, 0.3516, 0.7357, 0.3516, 0.7357, 0.3607, 0.7357, 0.3425, 0.5143, 0.3516, 0.5143, 0.3516, 0.5143, 0.3425, 0.5143, 0.3425, 0.5143, 0.3516, 0.5143, 0.3516, 0.5143, 0.3425, 0.5143, 0.3425, 0.7219, 0.3516, 0.7219, 0.3516, 0.7219, 0.3425, 0.7219, 0.3607, 0.5283, 0.3516, 0.5283, 0.3516, 0.5283, 0.3607, 0.5283, 0.3607, 0.7357, 0.3516, 0.7357, 0.3516, 0.7357, 0.3607, 0.7357, 0.3425, 0.5143, 0.3516, 0.5143, 0.3516, 0.5143, 0.3425, 0.5143, 0.3607, 0.5283, 0.3516, 0.5283, 0.3516, 0.5283, 0.3607, 0.5283, 0.3425, 0.7219, 0.3516, 0.7219, 0.3516, 0.7219, 0.3425, 0.7219, 0.3425, 0.7219, 0.3516, 0.7219, 0.3516, 0.7219, 0.3425, 0.7219, 0.3607, 0.5283, 0.3516, 0.5283, 0.3516, 0.5283, 0.3607, 0.5283, 0.3607, 0.7357, 0.3516, 0.7357, 0.3516, 0.7357, 0.3607, 0.7357, 0.3425, 0.5143, 0.3516, 0.5143, 0.3516, 0.5143, 0.3425, 0.5143, 0.3607, 0.5283, 0.3516, 0.5283, 0.3516, 0.5283, 0.3607, 0.5283, 0.3425, 0.5143, 0.3516, 0.5143, 0.3516, 0.5143, 0.3425, 0.5143, 0.3607, 0.7357, 0.3516, 0.7357, 0.3516, 0.7357, 0.3607, 0.7357, 0.6376, 0.5268, 0.6469, 0.5268, 0.6469, 0.7234, 0.6376, 0.7234, 0.6376, 0.5197, 0.6469, 0.5197, 0.6469, 0.5268, 0.6376, 0.5268, 0.4292, 0.75, 0.5757, 0.75, 0.5754, 0.7603, 0.4296, 0.7603, 0.3607, 0.5143, 0.3516, 0.5143, 0.4166, 0.5, 0.4292, 0.5, 0.6376, 0.7304, 0.6469, 0.7304, 0.6469, 0.7374, 0.6376, 0.7374, 0.6376, 0.7374, 0.6469, 0.7374, 0.588, 0.75, 0.5757, 0.75, 0.3425, 0.7219, 0.3516, 0.7219, 0.3516, 0.7219, 0.3425, 0.7219, 0.3425, 0.5283, 0.3516, 0.5283, 0.3516, 0.7219, 0.3425, 0.7219, 0.4301, 0.4794, 0.5751, 0.4794, 0.5754, 0.4897, 0.4296, 0.4897, 0.3425, 0.7357, 0.3516, 0.7357, 0.4166, 0.75, 0.4041, 0.75, 0.6561, 0.5126, 0.6469, 0.5126, 0.588, 0.5, 0.6003, 0.5, 0.842, 0.5126, 0.8522, 0.5126, 0.8522, 0.5197, 0.842, 0.5197, 0.1393, 0.5143, 0.1494, 0.5143, 0.1494, 0.5213, 0.1393, 0.5213, 0.1393, 0.5143, 0.1494, 0.5143, 0.1494, 0.5143, 0.1393, 0.5143, 0.1594, 0.7357, 0.1494, 0.7357, 0.1494, 0.7357, 0.1594, 0.7357, 0.1393, 0.7219, 0.1494, 0.7219, 0.1494, 0.7219, 0.1393, 0.7219, 0.1393, 0.5213, 0.1494, 0.5213, 0.1494, 0.5283, 0.1393, 0.5283, 0.1393, 0.7288, 0.1494, 0.7288, 0.1494, 0.7357, 0.1393, 0.7357, 0.1594, 0.5283, 0.1494, 0.5283, 0.1494, 0.5283, 0.1594, 0.5283, 0.1393, 0.5143, 0.1494, 0.5143, 0.1494, 0.5143, 0.1393, 0.5143, 0.1594, 0.5283, 0.1494, 0.5283, 0.1494, 0.5283, 0.1594, 0.5283, 0.1594, 0.7357, 0.1494, 0.7357, 0.1494, 0.7357, 0.1594, 0.7357, 0.1393, 0.7219, 0.1494, 0.7219, 0.1494, 0.7219, 0.1393, 0.7219, 0.1594, 0.5283, 0.1494, 0.5283, 0.1494, 0.5283, 0.1594, 0.5283, 0.1393, 0.7219, 0.1494, 0.7219, 0.1494, 0.7219, 0.1393, 0.7219, 0.1594, 0.7357, 0.1494, 0.7357, 0.1494, 0.7357, 0.1594, 0.7357, 0.1393, 0.5143, 0.1494, 0.5143, 0.1494, 0.5143, 0.1393, 0.5143, 0.1594, 0.7357, 0.1494, 0.7357, 0.1494, 0.7357, 0.1594, 0.7357, 0.1393, 0.7219, 0.1494, 0.7219, 0.1494, 0.7219, 0.1393, 0.7219, 0.1393, 0.5143, 0.1494, 0.5143, 0.1494, 0.5143, 0.1393, 0.5143, 0.1594, 0.5283, 0.1494, 0.5283, 0.1494, 0.5283, 0.1594, 0.5283, 0.1393, 0.5143, 0.1494, 0.5143, 0.1494, 0.5143, 0.1393, 0.5143, 0.1594, 0.7357, 0.1494, 0.7357, 0.1494, 0.7357, 0.1594, 0.7357, 0.1594, 0.5283, 0.1494, 0.5283, 0.1494, 0.5283, 0.1594, 0.5283, 0.1594, 0.7357, 0.1494, 0.7357, 0.1494, 0.7357, 0.1594, 0.7357, 0.1393, 0.7219, 0.1494, 0.7219, 0.1494, 0.7219, 0.1393, 0.7219, 0.1594, 0.5283, 0.1494, 0.5283, 0.1494, 0.5283, 0.1594, 0.5283, 0.1393, 0.7219, 0.1494, 0.7219, 0.1494, 0.7219, 0.1393, 0.7219, 0.1393, 0.5143, 0.1494, 0.5143, 0.1494, 0.5143, 0.1393, 0.5143, 0.1393, 0.7219, 0.1494, 0.7219, 0.1494, 0.7219, 0.1393, 0.7219, 0.1594, 0.5283, 0.1494, 0.5283, 0.1494, 0.5283, 0.1594, 0.5283, 0.1393, 0.5143, 0.1494, 0.5143, 0.1494, 0.5143, 0.1393, 0.5143, 0.8624, 0.5126, 0.8522, 0.5126, 0.8614, 0.5, 0.875, 0.5, 0.1393, 0.7357, 0.1494, 0.7357, 0.1388, 0.75, 0.125, 0.75, 0.4401, 0.25, 0.5675, 0.25, 0.5679, 0.2613, 0.4396, 0.2613, 0.1393, 0.5283, 0.1494, 0.5283, 0.1494, 0.7219, 0.1393, 0.7219, 0.842, 0.5268, 0.8522, 0.5268, 0.8522, 0.7234, 0.842, 0.7234, 0.842, 0.5197, 0.8522, 0.5197, 0.8522, 0.5268, 0.842, 0.5268, 0.4391, 0.9773, 0.5683, 0.9773, 0.5679, 0.9887, 0.4396, 0.9887, 0.1594, 0.7357, 0.1494, 0.7357, 0.1494, 0.7357, 0.1594, 0.7357, 0.1594, 0.5143, 0.1494, 0.5143, 0.1388, 0.5, 0.1526, 0.5, 0.842, 0.7304, 0.8522, 0.7304, 0.8522, 0.7374, 0.842, 0.7374, 0.842, 0.7374, 0.8522, 0.7374, 0.8614, 0.75, 0.8479, 0.75, 0.842, 0.7234, 0.8522, 0.7234, 0.8522, 0.7304, 0.842, 0.7304, 0.1393, 0.7219, 0.1494, 0.7219, 0.1494, 0.7288, 0.1393, 0.7288, 0.6376, 0.7234, 0.6469, 0.7234, 0.6469, 0.7304, 0.6376, 0.7304, 0.3425, 0.7219, 0.3516, 0.7219, 0.3516, 0.7288, 0.3425, 0.7288, 0.1594, 0.7219, 0.1594, 0.7288, 0.1594, 0.7288, 0.1594, 0.7219, 0.1393, 0.7357, 0.1393, 0.7288, 0.1393, 0.7288, 0.1393, 0.7357, 0.3425, 0.7357, 0.3425, 0.7288, 0.3425, 0.7288, 0.3425, 0.7357, 0.1494, 0.7219, 0.1594, 0.7219, 0.1594, 0.7288, 0.1494, 0.7288, 0.3516, 0.7219, 0.3607, 0.7219, 0.3607, 0.7288, 0.3516, 0.7288, 0.3425, 0.7357, 0.3425, 0.7288, 0.3425, 0.7288, 0.3425, 0.7357, 0.3607, 0.7219, 0.3607, 0.7288, 0.3607, 0.7288, 0.3607, 0.7219, 0.1594, 0.7219, 0.1594, 0.7288, 0.1594, 0.7288, 0.1594, 0.7219, 0.1393, 0.7357, 0.1393, 0.7288, 0.1393, 0.7288, 0.1393, 0.7357, 0.3607, 0.7219, 0.3607, 0.7288, 0.3607, 0.7288, 0.3607, 0.7219, 0.1594, 0.7219, 0.1594, 0.7288, 0.1594, 0.7288, 0.1594, 0.7219, 0.1393, 0.7357, 0.1393, 0.7288, 0.1393, 0.7288, 0.1393, 0.7357, 0.3425, 0.7357, 0.3425, 0.7288, 0.3425, 0.7288, 0.3425, 0.7357, 0.3607, 0.7219, 0.3607, 0.7288, 0.3607, 0.7288, 0.3607, 0.7219, 0.1594, 0.7219, 0.1594, 0.7288, 0.1594, 0.7288, 0.1594, 0.7219, 0.1393, 0.7357, 0.1393, 0.7288, 0.1393, 0.7288, 0.1393, 0.7357, 0.3425, 0.7357, 0.3425, 0.7288, 0.3425, 0.7288, 0.3425, 0.7357, 0.3607, 0.7219, 0.3607, 0.7288, 0.3607, 0.7288, 0.3607, 0.7219, 0.1594, 0.7219, 0.1594, 0.7288, 0.1594, 0.7288, 0.1594, 0.7219, 0.1393, 0.7357, 0.1393, 0.7288, 0.1393, 0.7288, 0.1393, 0.7357, 0.3607, 0.7219, 0.3607, 0.7288, 0.3607, 0.7288, 0.3607, 0.7219, 0.1393, 0.7357, 0.1393, 0.7288, 0.1393, 0.7288, 0.1393, 0.7357, 0.3425, 0.7357, 0.3425, 0.7288, 0.3425, 0.7288, 0.3425, 0.7357, 0.3607, 0.7219, 0.3607, 0.7288, 0.3607, 0.7288, 0.3607, 0.7219, 0.3425, 0.7357, 0.3425, 0.7288, 0.3425, 0.7288, 0.3425, 0.7357, 0.1594, 0.7219, 0.1594, 0.7288, 0.1594, 0.7288, 0.1594, 0.7219, 0.3425, 0.7357, 0.3425, 0.7288, 0.3425, 0.7288, 0.3425, 0.7357, 0.3607, 0.7219, 0.3607, 0.7288, 0.3607, 0.7288, 0.3607, 0.7219, 0.1594, 0.7219, 0.1594, 0.7288, 0.1594, 0.7288, 0.1594, 0.7219, 0.1594, 0.7219, 0.3425, 0.7219, 0.3425, 0.7288, 0.1594, 0.7288, 0.6469, 0.7234, 0.6561, 0.7234, 0.6561, 0.7304, 0.6469, 0.7304, 0.6561, 0.7234, 0.842, 0.7234, 0.842, 0.7304, 0.6561, 0.7304, 0.1393, 0.7357, 0.1393, 0.7288, 0.1393, 0.7288, 0.1393, 0.7357, 0.4401, 0.0, 0.5675, 0.0, 0.5675, 0.007785, 0.4401, 0.007785, 0.3607, 0.7357, 0.3607, 0.7288, 0.4292, 0.7422, 0.4292, 0.75, 0.8624, 0.7374, 0.8624, 0.7304, 0.875, 0.7422, 0.875, 0.75, 0.4292, 0.7344, 0.5757, 0.7344, 0.5757, 0.7422, 0.4292, 0.7422, 0.1393, 0.7219, 0.1393, 0.7288, 0.125, 0.7422, 0.125, 0.7344, 0.8522, 0.7234, 0.8624, 0.7234, 0.8624, 0.7304, 0.8522, 0.7304, 0.6376, 0.7234, 0.6376, 0.7304, 0.5757, 0.7422, 0.5757, 0.7344])
me_cube_001.materials.append(mat_material_001)
me_cube_001.use_paint_bone_selection = False
me_cube_001.use_paint_mask = True
me_cube_001.update()

# ---- objects
ob_cube = bpy.data.objects.new('Cube', me_cube_001)

# ---- transforms, parenting, visibility, modifiers, constraints
ob_cube.location = (0.0, 0.0, 0.0)

# ---- collection membership
col_collection.objects.link(ob_cube)

# ---- scene / render settings (as saved in the file)
scene.frame_start = 1; scene.frame_end = 250; scene.frame_set(1)
scene.render.engine = 'BLENDER_EEVEE_NEXT'
bpy.context.view_layer.update()

# ---- added for rendering (the .blend has no active camera and no usable light): camera, sun
cam_auto = bpy.data.cameras.new('AutoCamera')
cam_auto.lens = 50.0
cam_auto.sensor_width = 36.0
cam_auto.clip_end = 1000.0
ob_auto_camera = bpy.data.objects.new('AutoCamera', cam_auto)
scene.collection.objects.link(ob_auto_camera)
ob_auto_camera.location = (4.44665, -5.33598, 4.42863)
ob_auto_camera.rotation_euler = (1.09748, -7.21219e-08, 0.694738)
scene.camera = ob_auto_camera
light_auto_sun = bpy.data.lights.new('AutoSun', 'SUN')
light_auto_sun.energy = 3.0
light_auto_sun.angle = 0.0523599
ob_auto_sun = bpy.data.objects.new('AutoSun', light_auto_sun)
scene.collection.objects.link(ob_auto_sun)
ob_auto_sun.rotation_euler = (0.872665, 0.174533, 0.523599)
bpy.context.view_layer.update()
